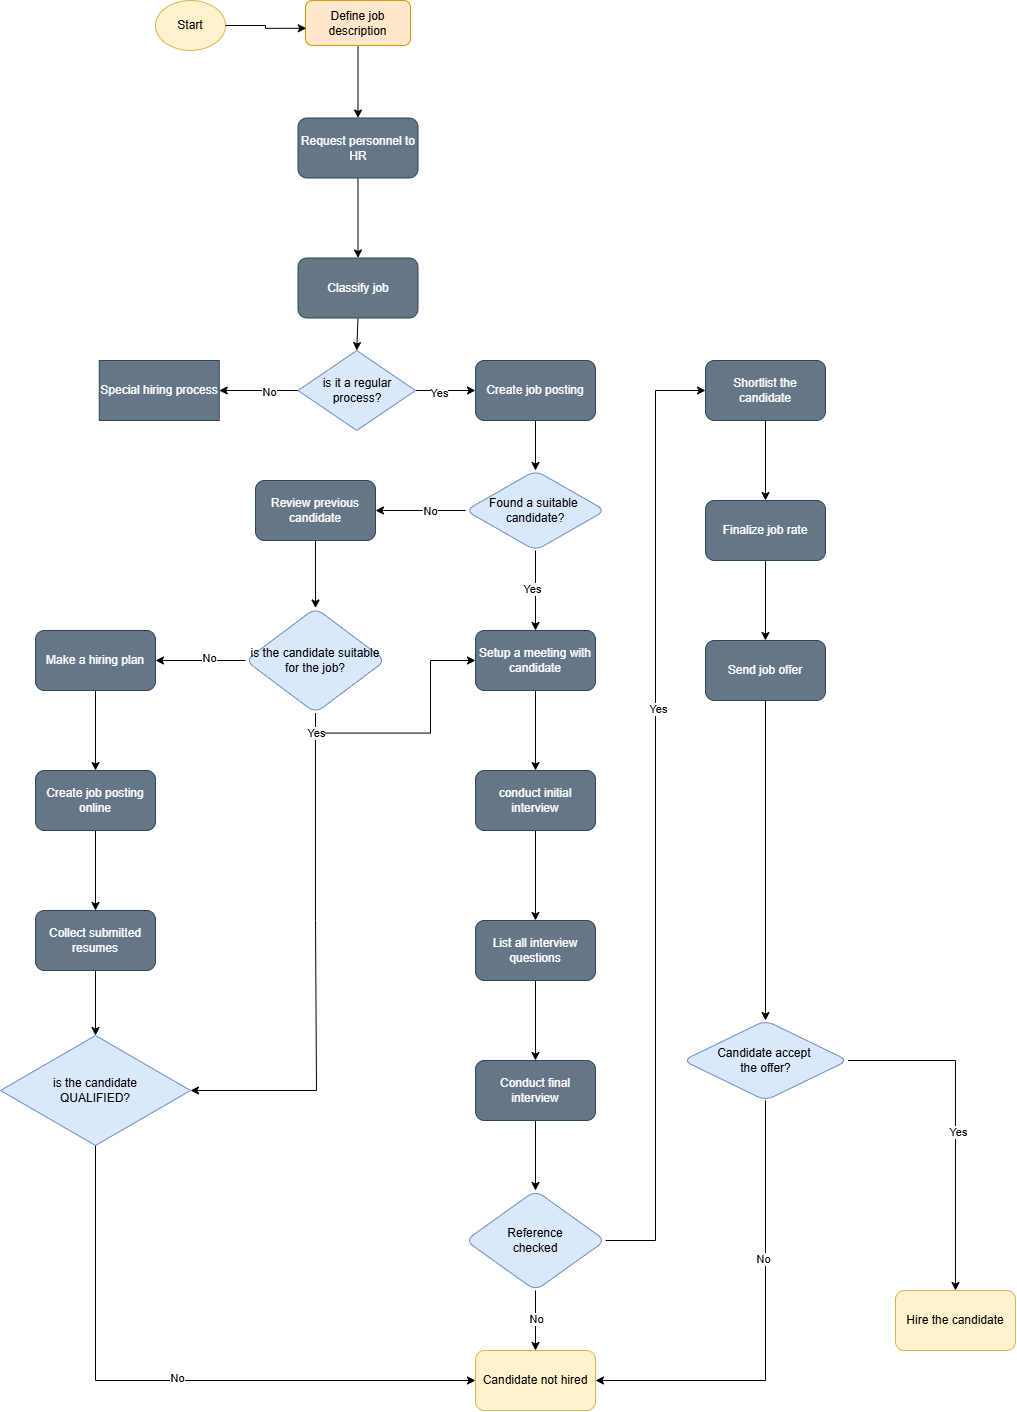

The diagram above was exported from draw.io. Its source (the exported page's mxGraphModel, read from the mxfile embedded in the PNG):
<mxGraphModel dx="1257" dy="669" grid="1" gridSize="10" guides="1" tooltips="1" connect="1" arrows="1" fold="1" page="1" pageScale="1" pageWidth="850" pageHeight="1100" background="#FFFFFF" math="0" shadow="0">
  <root>
    <mxCell id="0" />
    <mxCell id="1" parent="0" />
    <mxCell id="ytBFzXi5gJTbP5PXYkRy-5" value="" style="edgeStyle=orthogonalEdgeStyle;rounded=0;orthogonalLoop=1;jettySize=auto;html=1;" edge="1" parent="1" source="ytBFzXi5gJTbP5PXYkRy-1" target="ytBFzXi5gJTbP5PXYkRy-4">
      <mxGeometry relative="1" as="geometry" />
    </mxCell>
    <mxCell id="ytBFzXi5gJTbP5PXYkRy-1" value="Define job description" style="rounded=1;whiteSpace=wrap;html=1;fillColor=#ffe6cc;strokeColor=#d79b00;" vertex="1" parent="1">
      <mxGeometry x="350" y="70" width="105" height="45" as="geometry" />
    </mxCell>
    <mxCell id="ytBFzXi5gJTbP5PXYkRy-2" value="Start" style="ellipse;whiteSpace=wrap;html=1;fillColor=#fff2cc;strokeColor=#d6b656;" vertex="1" parent="1">
      <mxGeometry x="200" y="70" width="70" height="50" as="geometry" />
    </mxCell>
    <mxCell id="ytBFzXi5gJTbP5PXYkRy-3" style="edgeStyle=orthogonalEdgeStyle;rounded=0;orthogonalLoop=1;jettySize=auto;html=1;exitX=1;exitY=0.5;exitDx=0;exitDy=0;entryX=0.008;entryY=0.617;entryDx=0;entryDy=0;entryPerimeter=0;" edge="1" parent="1" source="ytBFzXi5gJTbP5PXYkRy-2" target="ytBFzXi5gJTbP5PXYkRy-1">
      <mxGeometry relative="1" as="geometry" />
    </mxCell>
    <mxCell id="ytBFzXi5gJTbP5PXYkRy-7" value="" style="edgeStyle=orthogonalEdgeStyle;rounded=0;orthogonalLoop=1;jettySize=auto;html=1;" edge="1" parent="1" source="ytBFzXi5gJTbP5PXYkRy-4" target="ytBFzXi5gJTbP5PXYkRy-6">
      <mxGeometry relative="1" as="geometry" />
    </mxCell>
    <mxCell id="ytBFzXi5gJTbP5PXYkRy-4" value="Request personnel to HR" style="whiteSpace=wrap;html=1;fillColor=#647687;strokeColor=#314354;rounded=1;fontColor=#ffffff;" vertex="1" parent="1">
      <mxGeometry x="342.5" y="187.5" width="120" height="60" as="geometry" />
    </mxCell>
    <mxCell id="ytBFzXi5gJTbP5PXYkRy-9" style="edgeStyle=orthogonalEdgeStyle;rounded=0;orthogonalLoop=1;jettySize=auto;html=1;exitX=0.5;exitY=1;exitDx=0;exitDy=0;entryX=0.5;entryY=0;entryDx=0;entryDy=0;" edge="1" parent="1" source="ytBFzXi5gJTbP5PXYkRy-6" target="ytBFzXi5gJTbP5PXYkRy-8">
      <mxGeometry relative="1" as="geometry" />
    </mxCell>
    <mxCell id="ytBFzXi5gJTbP5PXYkRy-6" value="Classify job" style="whiteSpace=wrap;html=1;fillColor=#647687;strokeColor=#314354;rounded=1;fontColor=#ffffff;" vertex="1" parent="1">
      <mxGeometry x="342.5" y="327.5" width="120" height="60" as="geometry" />
    </mxCell>
    <mxCell id="ytBFzXi5gJTbP5PXYkRy-11" style="edgeStyle=orthogonalEdgeStyle;rounded=0;orthogonalLoop=1;jettySize=auto;html=1;exitX=1;exitY=0.5;exitDx=0;exitDy=0;" edge="1" parent="1" source="ytBFzXi5gJTbP5PXYkRy-8" target="ytBFzXi5gJTbP5PXYkRy-10">
      <mxGeometry relative="1" as="geometry" />
    </mxCell>
    <mxCell id="ytBFzXi5gJTbP5PXYkRy-12" value="&lt;p&gt;&lt;br&gt;&lt;/p&gt;" style="edgeLabel;html=1;align=center;verticalAlign=middle;resizable=0;points=[];" vertex="1" connectable="0" parent="ytBFzXi5gJTbP5PXYkRy-11">
      <mxGeometry x="-0.0333" y="-2" relative="1" as="geometry">
        <mxPoint as="offset" />
      </mxGeometry>
    </mxCell>
    <mxCell id="ytBFzXi5gJTbP5PXYkRy-63" value="Yes" style="edgeLabel;html=1;align=center;verticalAlign=middle;resizable=0;points=[];" vertex="1" connectable="0" parent="ytBFzXi5gJTbP5PXYkRy-11">
      <mxGeometry x="-0.2333" y="-2" relative="1" as="geometry">
        <mxPoint as="offset" />
      </mxGeometry>
    </mxCell>
    <mxCell id="ytBFzXi5gJTbP5PXYkRy-61" value="" style="edgeStyle=orthogonalEdgeStyle;rounded=0;orthogonalLoop=1;jettySize=auto;html=1;" edge="1" parent="1" source="ytBFzXi5gJTbP5PXYkRy-8" target="ytBFzXi5gJTbP5PXYkRy-60">
      <mxGeometry relative="1" as="geometry" />
    </mxCell>
    <mxCell id="ytBFzXi5gJTbP5PXYkRy-62" value="No" style="edgeLabel;html=1;align=center;verticalAlign=middle;resizable=0;points=[];" vertex="1" connectable="0" parent="ytBFzXi5gJTbP5PXYkRy-61">
      <mxGeometry x="-0.2508" y="1" relative="1" as="geometry">
        <mxPoint x="1" as="offset" />
      </mxGeometry>
    </mxCell>
    <mxCell id="ytBFzXi5gJTbP5PXYkRy-8" value="is it a regular process?" style="rhombus;whiteSpace=wrap;html=1;fillColor=#dae8fc;strokeColor=#6c8ebf;" vertex="1" parent="1">
      <mxGeometry x="342.5" y="420" width="117.5" height="80" as="geometry" />
    </mxCell>
    <mxCell id="ytBFzXi5gJTbP5PXYkRy-15" value="" style="edgeStyle=orthogonalEdgeStyle;rounded=0;orthogonalLoop=1;jettySize=auto;html=1;" edge="1" parent="1" source="ytBFzXi5gJTbP5PXYkRy-10" target="ytBFzXi5gJTbP5PXYkRy-14">
      <mxGeometry relative="1" as="geometry" />
    </mxCell>
    <mxCell id="ytBFzXi5gJTbP5PXYkRy-10" value="Create job posting" style="rounded=1;whiteSpace=wrap;html=1;fillColor=#647687;fontColor=#ffffff;strokeColor=#314354;" vertex="1" parent="1">
      <mxGeometry x="520" y="430" width="120" height="60" as="geometry" />
    </mxCell>
    <mxCell id="ytBFzXi5gJTbP5PXYkRy-17" value="" style="edgeStyle=orthogonalEdgeStyle;rounded=0;orthogonalLoop=1;jettySize=auto;html=1;" edge="1" parent="1" source="ytBFzXi5gJTbP5PXYkRy-14" target="ytBFzXi5gJTbP5PXYkRy-16">
      <mxGeometry relative="1" as="geometry" />
    </mxCell>
    <mxCell id="ytBFzXi5gJTbP5PXYkRy-65" value="Yes" style="edgeLabel;html=1;align=center;verticalAlign=middle;resizable=0;points=[];" vertex="1" connectable="0" parent="ytBFzXi5gJTbP5PXYkRy-17">
      <mxGeometry x="-0.0464" y="-4" relative="1" as="geometry">
        <mxPoint as="offset" />
      </mxGeometry>
    </mxCell>
    <mxCell id="ytBFzXi5gJTbP5PXYkRy-40" value="" style="edgeStyle=orthogonalEdgeStyle;rounded=0;orthogonalLoop=1;jettySize=auto;html=1;" edge="1" parent="1" source="ytBFzXi5gJTbP5PXYkRy-14" target="ytBFzXi5gJTbP5PXYkRy-39">
      <mxGeometry relative="1" as="geometry" />
    </mxCell>
    <mxCell id="ytBFzXi5gJTbP5PXYkRy-64" value="No" style="edgeLabel;html=1;align=center;verticalAlign=middle;resizable=0;points=[];" vertex="1" connectable="0" parent="ytBFzXi5gJTbP5PXYkRy-40">
      <mxGeometry x="-0.2095" relative="1" as="geometry">
        <mxPoint as="offset" />
      </mxGeometry>
    </mxCell>
    <mxCell id="ytBFzXi5gJTbP5PXYkRy-14" value="Found a suitable&amp;nbsp; candidate?" style="rhombus;whiteSpace=wrap;html=1;rounded=1;fillColor=#dae8fc;strokeColor=#6c8ebf;" vertex="1" parent="1">
      <mxGeometry x="510" y="540" width="140" height="80" as="geometry" />
    </mxCell>
    <mxCell id="ytBFzXi5gJTbP5PXYkRy-19" value="" style="edgeStyle=orthogonalEdgeStyle;rounded=0;orthogonalLoop=1;jettySize=auto;html=1;" edge="1" parent="1" source="ytBFzXi5gJTbP5PXYkRy-16" target="ytBFzXi5gJTbP5PXYkRy-18">
      <mxGeometry relative="1" as="geometry" />
    </mxCell>
    <mxCell id="ytBFzXi5gJTbP5PXYkRy-16" value="Setup a meeting with candidate" style="whiteSpace=wrap;html=1;rounded=1;fillColor=#647687;fontColor=#ffffff;strokeColor=#314354;" vertex="1" parent="1">
      <mxGeometry x="520" y="700" width="120" height="60" as="geometry" />
    </mxCell>
    <mxCell id="ytBFzXi5gJTbP5PXYkRy-21" value="" style="edgeStyle=orthogonalEdgeStyle;rounded=0;orthogonalLoop=1;jettySize=auto;html=1;" edge="1" parent="1" source="ytBFzXi5gJTbP5PXYkRy-18" target="ytBFzXi5gJTbP5PXYkRy-20">
      <mxGeometry relative="1" as="geometry" />
    </mxCell>
    <mxCell id="ytBFzXi5gJTbP5PXYkRy-18" value="conduct initial interview" style="whiteSpace=wrap;html=1;rounded=1;fillColor=#647687;fontColor=#ffffff;strokeColor=#314354;" vertex="1" parent="1">
      <mxGeometry x="520" y="840" width="120" height="60" as="geometry" />
    </mxCell>
    <mxCell id="ytBFzXi5gJTbP5PXYkRy-23" value="" style="edgeStyle=orthogonalEdgeStyle;rounded=0;orthogonalLoop=1;jettySize=auto;html=1;" edge="1" parent="1" source="ytBFzXi5gJTbP5PXYkRy-20" target="ytBFzXi5gJTbP5PXYkRy-22">
      <mxGeometry relative="1" as="geometry" />
    </mxCell>
    <mxCell id="ytBFzXi5gJTbP5PXYkRy-20" value="List all interview questions" style="whiteSpace=wrap;html=1;rounded=1;fillColor=#647687;fontColor=#ffffff;strokeColor=#314354;" vertex="1" parent="1">
      <mxGeometry x="520" y="990" width="120" height="60" as="geometry" />
    </mxCell>
    <mxCell id="ytBFzXi5gJTbP5PXYkRy-25" value="" style="edgeStyle=orthogonalEdgeStyle;rounded=0;orthogonalLoop=1;jettySize=auto;html=1;" edge="1" parent="1" source="ytBFzXi5gJTbP5PXYkRy-22" target="ytBFzXi5gJTbP5PXYkRy-24">
      <mxGeometry relative="1" as="geometry" />
    </mxCell>
    <mxCell id="ytBFzXi5gJTbP5PXYkRy-22" value="Conduct final interview" style="whiteSpace=wrap;html=1;rounded=1;fillColor=#647687;strokeColor=#314354;fontColor=#ffffff;" vertex="1" parent="1">
      <mxGeometry x="520" y="1130" width="120" height="60" as="geometry" />
    </mxCell>
    <mxCell id="ytBFzXi5gJTbP5PXYkRy-27" value="" style="edgeStyle=orthogonalEdgeStyle;rounded=0;orthogonalLoop=1;jettySize=auto;html=1;" edge="1" parent="1" source="ytBFzXi5gJTbP5PXYkRy-24" target="ytBFzXi5gJTbP5PXYkRy-26">
      <mxGeometry relative="1" as="geometry" />
    </mxCell>
    <mxCell id="ytBFzXi5gJTbP5PXYkRy-70" value="No" style="edgeLabel;html=1;align=center;verticalAlign=middle;resizable=0;points=[];" vertex="1" connectable="0" parent="ytBFzXi5gJTbP5PXYkRy-27">
      <mxGeometry x="-0.0619" relative="1" as="geometry">
        <mxPoint as="offset" />
      </mxGeometry>
    </mxCell>
    <mxCell id="ytBFzXi5gJTbP5PXYkRy-36" style="edgeStyle=orthogonalEdgeStyle;rounded=0;orthogonalLoop=1;jettySize=auto;html=1;exitX=1;exitY=0.5;exitDx=0;exitDy=0;entryX=0;entryY=0.5;entryDx=0;entryDy=0;" edge="1" parent="1" source="ytBFzXi5gJTbP5PXYkRy-24" target="ytBFzXi5gJTbP5PXYkRy-28">
      <mxGeometry relative="1" as="geometry" />
    </mxCell>
    <mxCell id="ytBFzXi5gJTbP5PXYkRy-66" value="Yes" style="edgeLabel;html=1;align=center;verticalAlign=middle;resizable=0;points=[];" vertex="1" connectable="0" parent="ytBFzXi5gJTbP5PXYkRy-36">
      <mxGeometry x="0.225" y="-2" relative="1" as="geometry">
        <mxPoint as="offset" />
      </mxGeometry>
    </mxCell>
    <mxCell id="ytBFzXi5gJTbP5PXYkRy-24" value="Reference&lt;div&gt;checked&lt;/div&gt;" style="rhombus;whiteSpace=wrap;html=1;rounded=1;fillColor=#dae8fc;strokeColor=#6c8ebf;" vertex="1" parent="1">
      <mxGeometry x="510" y="1260" width="140" height="100" as="geometry" />
    </mxCell>
    <mxCell id="ytBFzXi5gJTbP5PXYkRy-26" value="Candidate not hired" style="whiteSpace=wrap;html=1;rounded=1;fillColor=#fff2cc;strokeColor=#d6b656;" vertex="1" parent="1">
      <mxGeometry x="520" y="1420" width="120" height="60" as="geometry" />
    </mxCell>
    <mxCell id="ytBFzXi5gJTbP5PXYkRy-30" value="" style="edgeStyle=orthogonalEdgeStyle;rounded=0;orthogonalLoop=1;jettySize=auto;html=1;" edge="1" parent="1" source="ytBFzXi5gJTbP5PXYkRy-28" target="ytBFzXi5gJTbP5PXYkRy-29">
      <mxGeometry relative="1" as="geometry" />
    </mxCell>
    <mxCell id="ytBFzXi5gJTbP5PXYkRy-28" value="Shortlist the candidate" style="rounded=1;whiteSpace=wrap;html=1;fillColor=#647687;fontColor=#ffffff;strokeColor=#314354;" vertex="1" parent="1">
      <mxGeometry x="750" y="430" width="120" height="60" as="geometry" />
    </mxCell>
    <mxCell id="ytBFzXi5gJTbP5PXYkRy-32" value="" style="edgeStyle=orthogonalEdgeStyle;rounded=0;orthogonalLoop=1;jettySize=auto;html=1;" edge="1" parent="1" source="ytBFzXi5gJTbP5PXYkRy-29" target="ytBFzXi5gJTbP5PXYkRy-31">
      <mxGeometry relative="1" as="geometry" />
    </mxCell>
    <mxCell id="ytBFzXi5gJTbP5PXYkRy-29" value="Finalize job rate" style="rounded=1;whiteSpace=wrap;html=1;fillColor=#647687;fontColor=#ffffff;strokeColor=#314354;" vertex="1" parent="1">
      <mxGeometry x="750" y="570" width="120" height="60" as="geometry" />
    </mxCell>
    <mxCell id="ytBFzXi5gJTbP5PXYkRy-34" value="" style="edgeStyle=orthogonalEdgeStyle;rounded=0;orthogonalLoop=1;jettySize=auto;html=1;" edge="1" parent="1" source="ytBFzXi5gJTbP5PXYkRy-31" target="ytBFzXi5gJTbP5PXYkRy-33">
      <mxGeometry relative="1" as="geometry" />
    </mxCell>
    <mxCell id="ytBFzXi5gJTbP5PXYkRy-31" value="Send job offer" style="rounded=1;whiteSpace=wrap;html=1;fillColor=#647687;fontColor=#ffffff;strokeColor=#314354;" vertex="1" parent="1">
      <mxGeometry x="750" y="710" width="120" height="60" as="geometry" />
    </mxCell>
    <mxCell id="ytBFzXi5gJTbP5PXYkRy-35" style="edgeStyle=orthogonalEdgeStyle;rounded=0;orthogonalLoop=1;jettySize=auto;html=1;exitX=0.5;exitY=1;exitDx=0;exitDy=0;entryX=1;entryY=0.5;entryDx=0;entryDy=0;" edge="1" parent="1" source="ytBFzXi5gJTbP5PXYkRy-33" target="ytBFzXi5gJTbP5PXYkRy-26">
      <mxGeometry relative="1" as="geometry" />
    </mxCell>
    <mxCell id="ytBFzXi5gJTbP5PXYkRy-67" value="No" style="edgeLabel;html=1;align=center;verticalAlign=middle;resizable=0;points=[];" vertex="1" connectable="0" parent="ytBFzXi5gJTbP5PXYkRy-35">
      <mxGeometry x="-0.2971" y="-3" relative="1" as="geometry">
        <mxPoint as="offset" />
      </mxGeometry>
    </mxCell>
    <mxCell id="ytBFzXi5gJTbP5PXYkRy-38" value="" style="edgeStyle=orthogonalEdgeStyle;rounded=0;orthogonalLoop=1;jettySize=auto;html=1;" edge="1" parent="1" source="ytBFzXi5gJTbP5PXYkRy-33" target="ytBFzXi5gJTbP5PXYkRy-37">
      <mxGeometry relative="1" as="geometry" />
    </mxCell>
    <mxCell id="ytBFzXi5gJTbP5PXYkRy-68" value="Yes" style="edgeLabel;html=1;align=center;verticalAlign=middle;resizable=0;points=[];" vertex="1" connectable="0" parent="ytBFzXi5gJTbP5PXYkRy-38">
      <mxGeometry x="0.0578" y="2" relative="1" as="geometry">
        <mxPoint as="offset" />
      </mxGeometry>
    </mxCell>
    <mxCell id="ytBFzXi5gJTbP5PXYkRy-33" value="Candidate accept&amp;nbsp;&lt;div&gt;the offer?&lt;/div&gt;" style="rhombus;whiteSpace=wrap;html=1;rounded=1;fillColor=#dae8fc;strokeColor=#6c8ebf;" vertex="1" parent="1">
      <mxGeometry x="727.5" y="1090" width="165" height="80" as="geometry" />
    </mxCell>
    <mxCell id="ytBFzXi5gJTbP5PXYkRy-37" value="Hire the candidate" style="rounded=1;whiteSpace=wrap;html=1;fillColor=#fff2cc;strokeColor=#d6b656;" vertex="1" parent="1">
      <mxGeometry x="940" y="1360" width="120" height="60" as="geometry" />
    </mxCell>
    <mxCell id="ytBFzXi5gJTbP5PXYkRy-42" value="" style="edgeStyle=orthogonalEdgeStyle;rounded=0;orthogonalLoop=1;jettySize=auto;html=1;" edge="1" parent="1" source="ytBFzXi5gJTbP5PXYkRy-39" target="ytBFzXi5gJTbP5PXYkRy-41">
      <mxGeometry relative="1" as="geometry" />
    </mxCell>
    <mxCell id="ytBFzXi5gJTbP5PXYkRy-39" value="Review previous candidate" style="whiteSpace=wrap;html=1;rounded=1;fillColor=#647687;fontColor=#ffffff;strokeColor=#314354;" vertex="1" parent="1">
      <mxGeometry x="300" y="550" width="120" height="60" as="geometry" />
    </mxCell>
    <mxCell id="ytBFzXi5gJTbP5PXYkRy-45" style="edgeStyle=orthogonalEdgeStyle;rounded=0;orthogonalLoop=1;jettySize=auto;html=1;exitX=0.5;exitY=1;exitDx=0;exitDy=0;entryX=0;entryY=0.5;entryDx=0;entryDy=0;" edge="1" parent="1" source="ytBFzXi5gJTbP5PXYkRy-41" target="ytBFzXi5gJTbP5PXYkRy-16">
      <mxGeometry relative="1" as="geometry" />
    </mxCell>
    <mxCell id="ytBFzXi5gJTbP5PXYkRy-48" style="edgeStyle=orthogonalEdgeStyle;rounded=0;orthogonalLoop=1;jettySize=auto;html=1;entryX=1;entryY=0.5;entryDx=0;entryDy=0;" edge="1" parent="1" source="ytBFzXi5gJTbP5PXYkRy-41" target="ytBFzXi5gJTbP5PXYkRy-47">
      <mxGeometry relative="1" as="geometry">
        <mxPoint x="360" y="1140" as="targetPoint" />
        <Array as="points">
          <mxPoint x="360" y="990" />
          <mxPoint x="361" y="1145" />
        </Array>
      </mxGeometry>
    </mxCell>
    <mxCell id="ytBFzXi5gJTbP5PXYkRy-50" value="Yes" style="edgeLabel;html=1;align=center;verticalAlign=middle;resizable=0;points=[];" vertex="1" connectable="0" parent="ytBFzXi5gJTbP5PXYkRy-48">
      <mxGeometry x="-0.923" relative="1" as="geometry">
        <mxPoint as="offset" />
      </mxGeometry>
    </mxCell>
    <mxCell id="ytBFzXi5gJTbP5PXYkRy-52" value="" style="edgeStyle=orthogonalEdgeStyle;rounded=0;orthogonalLoop=1;jettySize=auto;html=1;" edge="1" parent="1" source="ytBFzXi5gJTbP5PXYkRy-41" target="ytBFzXi5gJTbP5PXYkRy-51">
      <mxGeometry relative="1" as="geometry" />
    </mxCell>
    <mxCell id="ytBFzXi5gJTbP5PXYkRy-59" value="No" style="edgeLabel;html=1;align=center;verticalAlign=middle;resizable=0;points=[];" vertex="1" connectable="0" parent="ytBFzXi5gJTbP5PXYkRy-52">
      <mxGeometry x="-0.1778" y="-3" relative="1" as="geometry">
        <mxPoint as="offset" />
      </mxGeometry>
    </mxCell>
    <mxCell id="ytBFzXi5gJTbP5PXYkRy-41" value="is the candidate suitable for the job?" style="rhombus;whiteSpace=wrap;html=1;rounded=1;fillColor=#dae8fc;strokeColor=#6c8ebf;" vertex="1" parent="1">
      <mxGeometry x="290" y="677.5" width="140" height="105" as="geometry" />
    </mxCell>
    <mxCell id="ytBFzXi5gJTbP5PXYkRy-58" style="edgeStyle=orthogonalEdgeStyle;rounded=0;orthogonalLoop=1;jettySize=auto;html=1;exitX=0.5;exitY=1;exitDx=0;exitDy=0;entryX=0;entryY=0.5;entryDx=0;entryDy=0;" edge="1" parent="1" source="ytBFzXi5gJTbP5PXYkRy-47" target="ytBFzXi5gJTbP5PXYkRy-26">
      <mxGeometry relative="1" as="geometry" />
    </mxCell>
    <mxCell id="ytBFzXi5gJTbP5PXYkRy-69" value="No" style="edgeLabel;html=1;align=center;verticalAlign=middle;resizable=0;points=[];" vertex="1" connectable="0" parent="ytBFzXi5gJTbP5PXYkRy-58">
      <mxGeometry x="0.0295" y="3" relative="1" as="geometry">
        <mxPoint x="-1" as="offset" />
      </mxGeometry>
    </mxCell>
    <mxCell id="ytBFzXi5gJTbP5PXYkRy-47" value="is the candidate&lt;div&gt;QUALIFIED?&lt;/div&gt;" style="rhombus;whiteSpace=wrap;html=1;fillColor=#dae8fc;strokeColor=#6c8ebf;" vertex="1" parent="1">
      <mxGeometry x="45" y="1105" width="190" height="110" as="geometry" />
    </mxCell>
    <mxCell id="ytBFzXi5gJTbP5PXYkRy-54" value="" style="edgeStyle=orthogonalEdgeStyle;rounded=0;orthogonalLoop=1;jettySize=auto;html=1;" edge="1" parent="1" source="ytBFzXi5gJTbP5PXYkRy-51" target="ytBFzXi5gJTbP5PXYkRy-53">
      <mxGeometry relative="1" as="geometry" />
    </mxCell>
    <mxCell id="ytBFzXi5gJTbP5PXYkRy-51" value="Make a hiring plan" style="whiteSpace=wrap;html=1;rounded=1;fillColor=#647687;fontColor=#ffffff;strokeColor=#314354;" vertex="1" parent="1">
      <mxGeometry x="80" y="700" width="120" height="60" as="geometry" />
    </mxCell>
    <mxCell id="ytBFzXi5gJTbP5PXYkRy-56" value="" style="edgeStyle=orthogonalEdgeStyle;rounded=0;orthogonalLoop=1;jettySize=auto;html=1;" edge="1" parent="1" source="ytBFzXi5gJTbP5PXYkRy-53" target="ytBFzXi5gJTbP5PXYkRy-55">
      <mxGeometry relative="1" as="geometry" />
    </mxCell>
    <mxCell id="ytBFzXi5gJTbP5PXYkRy-53" value="Create job posting online" style="whiteSpace=wrap;html=1;rounded=1;fillColor=#647687;fontColor=#ffffff;strokeColor=#314354;" vertex="1" parent="1">
      <mxGeometry x="80" y="840" width="120" height="60" as="geometry" />
    </mxCell>
    <mxCell id="ytBFzXi5gJTbP5PXYkRy-57" style="edgeStyle=orthogonalEdgeStyle;rounded=0;orthogonalLoop=1;jettySize=auto;html=1;exitX=0.5;exitY=1;exitDx=0;exitDy=0;entryX=0.5;entryY=0;entryDx=0;entryDy=0;" edge="1" parent="1" source="ytBFzXi5gJTbP5PXYkRy-55" target="ytBFzXi5gJTbP5PXYkRy-47">
      <mxGeometry relative="1" as="geometry" />
    </mxCell>
    <mxCell id="ytBFzXi5gJTbP5PXYkRy-55" value="Collect submitted resumes" style="whiteSpace=wrap;html=1;rounded=1;fillColor=#647687;fontColor=#ffffff;strokeColor=#314354;" vertex="1" parent="1">
      <mxGeometry x="80" y="980" width="120" height="60" as="geometry" />
    </mxCell>
    <mxCell id="ytBFzXi5gJTbP5PXYkRy-60" value="Special hiring process" style="whiteSpace=wrap;html=1;fillColor=#647687;strokeColor=#314354;fontColor=#ffffff;" vertex="1" parent="1">
      <mxGeometry x="143.75" y="430" width="120" height="60" as="geometry" />
    </mxCell>
  </root>
</mxGraphModel>